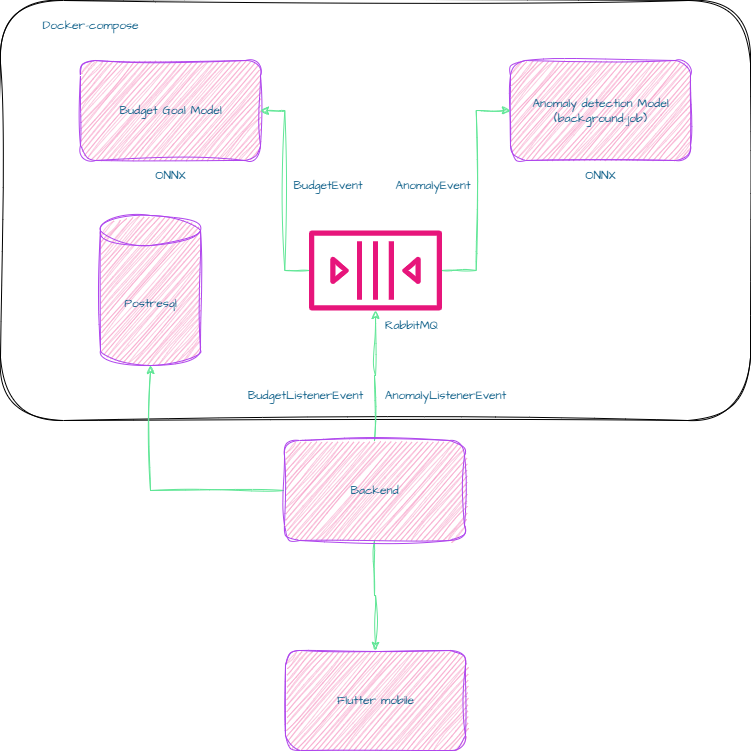

The diagram above was exported from draw.io. Its source (the exported page's mxGraphModel, read from the mxfile embedded in the PNG):
<mxGraphModel dx="1371" dy="788" grid="1" gridSize="10" guides="1" tooltips="1" connect="1" arrows="1" fold="1" page="1" pageScale="1" pageWidth="827" pageHeight="1169" math="0" shadow="0">
  <root>
    <mxCell id="0" />
    <mxCell id="1" parent="0" />
    <mxCell id="qQY74c3lmznBim7LzbPW-11" value="" style="rounded=1;whiteSpace=wrap;html=1;sketch=1;hachureGap=4;jiggle=2;curveFitting=1;fontFamily=Architects Daughter;fontSource=https%3A%2F%2Ffonts.googleapis.com%2Fcss%3Ffamily%3DArchitects%2BDaughter;" vertex="1" parent="1">
      <mxGeometry x="40" y="30" width="750" height="420" as="geometry" />
    </mxCell>
    <mxCell id="qQY74c3lmznBim7LzbPW-1" value="Budget Goal Model" style="rounded=1;whiteSpace=wrap;html=1;sketch=1;hachureGap=4;jiggle=2;curveFitting=1;fontFamily=Architects Daughter;fontSource=https%3A%2F%2Ffonts.googleapis.com%2Fcss%3Ffamily%3DArchitects%2BDaughter;labelBackgroundColor=none;fillColor=#F694C1;strokeColor=#AF45ED;fontColor=#095C86;" vertex="1" parent="1">
      <mxGeometry x="120" y="90" width="180" height="100" as="geometry" />
    </mxCell>
    <mxCell id="qQY74c3lmznBim7LzbPW-2" value="Anomaly detection Model&lt;div&gt;(background-job)&lt;/div&gt;" style="rounded=1;whiteSpace=wrap;html=1;sketch=1;hachureGap=4;jiggle=2;curveFitting=1;fontFamily=Architects Daughter;fontSource=https%3A%2F%2Ffonts.googleapis.com%2Fcss%3Ffamily%3DArchitects%2BDaughter;labelBackgroundColor=none;fillColor=#F694C1;strokeColor=#AF45ED;fontColor=#095C86;" vertex="1" parent="1">
      <mxGeometry x="550" y="90" width="180" height="100" as="geometry" />
    </mxCell>
    <mxCell id="qQY74c3lmznBim7LzbPW-10" style="edgeStyle=orthogonalEdgeStyle;rounded=0;sketch=1;hachureGap=4;jiggle=2;curveFitting=1;orthogonalLoop=1;jettySize=auto;html=1;entryX=0.5;entryY=0;entryDx=0;entryDy=0;strokeColor=#60E696;fontFamily=Architects Daughter;fontSource=https%3A%2F%2Ffonts.googleapis.com%2Fcss%3Ffamily%3DArchitects%2BDaughter;fontColor=#095C86;fillColor=#F694C1;" edge="1" parent="1" source="qQY74c3lmznBim7LzbPW-4" target="qQY74c3lmznBim7LzbPW-5">
      <mxGeometry relative="1" as="geometry" />
    </mxCell>
    <mxCell id="qQY74c3lmznBim7LzbPW-14" style="edgeStyle=orthogonalEdgeStyle;rounded=0;sketch=1;hachureGap=4;jiggle=2;curveFitting=1;orthogonalLoop=1;jettySize=auto;html=1;strokeColor=#60E696;fontFamily=Architects Daughter;fontSource=https%3A%2F%2Ffonts.googleapis.com%2Fcss%3Ffamily%3DArchitects%2BDaughter;fontColor=#095C86;fillColor=#F694C1;" edge="1" parent="1" source="qQY74c3lmznBim7LzbPW-4" target="qQY74c3lmznBim7LzbPW-6">
      <mxGeometry relative="1" as="geometry" />
    </mxCell>
    <mxCell id="qQY74c3lmznBim7LzbPW-15" style="edgeStyle=orthogonalEdgeStyle;rounded=0;sketch=1;hachureGap=4;jiggle=2;curveFitting=1;orthogonalLoop=1;jettySize=auto;html=1;strokeColor=#60E696;fontFamily=Architects Daughter;fontSource=https%3A%2F%2Ffonts.googleapis.com%2Fcss%3Ffamily%3DArchitects%2BDaughter;fontColor=#095C86;fillColor=#F694C1;" edge="1" parent="1" source="qQY74c3lmznBim7LzbPW-4" target="qQY74c3lmznBim7LzbPW-13">
      <mxGeometry relative="1" as="geometry" />
    </mxCell>
    <mxCell id="qQY74c3lmznBim7LzbPW-4" value="Backend" style="rounded=1;whiteSpace=wrap;html=1;sketch=1;hachureGap=4;jiggle=2;curveFitting=1;fontFamily=Architects Daughter;fontSource=https%3A%2F%2Ffonts.googleapis.com%2Fcss%3Ffamily%3DArchitects%2BDaughter;labelBackgroundColor=none;fillColor=#F694C1;strokeColor=#AF45ED;fontColor=#095C86;" vertex="1" parent="1">
      <mxGeometry x="324" y="470" width="180" height="100" as="geometry" />
    </mxCell>
    <mxCell id="qQY74c3lmznBim7LzbPW-5" value="Flutter mobile" style="rounded=1;whiteSpace=wrap;html=1;sketch=1;hachureGap=4;jiggle=2;curveFitting=1;fontFamily=Architects Daughter;fontSource=https%3A%2F%2Ffonts.googleapis.com%2Fcss%3Ffamily%3DArchitects%2BDaughter;labelBackgroundColor=none;fillColor=#F694C1;strokeColor=#AF45ED;fontColor=#095C86;" vertex="1" parent="1">
      <mxGeometry x="325" y="680" width="180" height="100" as="geometry" />
    </mxCell>
    <mxCell id="qQY74c3lmznBim7LzbPW-6" value="Postresql" style="shape=cylinder3;whiteSpace=wrap;html=1;boundedLbl=1;backgroundOutline=1;size=15;sketch=1;hachureGap=4;jiggle=2;curveFitting=1;fontFamily=Architects Daughter;fontSource=https%3A%2F%2Ffonts.googleapis.com%2Fcss%3Ffamily%3DArchitects%2BDaughter;labelBackgroundColor=none;fillColor=#F694C1;strokeColor=#AF45ED;fontColor=#095C86;" vertex="1" parent="1">
      <mxGeometry x="140" y="245" width="100" height="150" as="geometry" />
    </mxCell>
    <mxCell id="qQY74c3lmznBim7LzbPW-12" value="Docker-compose" style="text;html=1;align=center;verticalAlign=middle;whiteSpace=wrap;rounded=0;fontFamily=Architects Daughter;fontSource=https%3A%2F%2Ffonts.googleapis.com%2Fcss%3Ffamily%3DArchitects%2BDaughter;fontColor=#095C86;" vertex="1" parent="1">
      <mxGeometry x="70" y="40" width="120" height="30" as="geometry" />
    </mxCell>
    <mxCell id="qQY74c3lmznBim7LzbPW-16" style="edgeStyle=orthogonalEdgeStyle;rounded=0;sketch=1;hachureGap=4;jiggle=2;curveFitting=1;orthogonalLoop=1;jettySize=auto;html=1;entryX=1;entryY=0.5;entryDx=0;entryDy=0;strokeColor=#60E696;fontFamily=Architects Daughter;fontSource=https%3A%2F%2Ffonts.googleapis.com%2Fcss%3Ffamily%3DArchitects%2BDaughter;fontColor=#095C86;fillColor=#F694C1;" edge="1" parent="1" source="qQY74c3lmznBim7LzbPW-13" target="qQY74c3lmznBim7LzbPW-1">
      <mxGeometry relative="1" as="geometry" />
    </mxCell>
    <mxCell id="qQY74c3lmznBim7LzbPW-18" style="edgeStyle=orthogonalEdgeStyle;rounded=0;sketch=1;hachureGap=4;jiggle=2;curveFitting=1;orthogonalLoop=1;jettySize=auto;html=1;entryX=0;entryY=0.5;entryDx=0;entryDy=0;strokeColor=#60E696;fontFamily=Architects Daughter;fontSource=https%3A%2F%2Ffonts.googleapis.com%2Fcss%3Ffamily%3DArchitects%2BDaughter;fontColor=#095C86;fillColor=#F694C1;" edge="1" parent="1" source="qQY74c3lmznBim7LzbPW-13" target="qQY74c3lmznBim7LzbPW-2">
      <mxGeometry relative="1" as="geometry" />
    </mxCell>
    <mxCell id="qQY74c3lmznBim7LzbPW-13" value="" style="sketch=0;outlineConnect=0;fontColor=#232F3E;gradientColor=none;fillColor=#E7157B;strokeColor=none;dashed=0;verticalLabelPosition=bottom;verticalAlign=top;align=center;html=1;fontSize=12;fontStyle=0;aspect=fixed;pointerEvents=1;shape=mxgraph.aws4.queue;hachureGap=4;jiggle=2;curveFitting=1;fontFamily=Architects Daughter;fontSource=https%3A%2F%2Ffonts.googleapis.com%2Fcss%3Ffamily%3DArchitects%2BDaughter;" vertex="1" parent="1">
      <mxGeometry x="348.62" y="260" width="132.77" height="80" as="geometry" />
    </mxCell>
    <mxCell id="qQY74c3lmznBim7LzbPW-19" value="ONNX" style="text;html=1;align=center;verticalAlign=middle;whiteSpace=wrap;rounded=0;fontFamily=Architects Daughter;fontSource=https%3A%2F%2Ffonts.googleapis.com%2Fcss%3Ffamily%3DArchitects%2BDaughter;fontColor=#095C86;" vertex="1" parent="1">
      <mxGeometry x="180" y="190" width="60" height="30" as="geometry" />
    </mxCell>
    <mxCell id="qQY74c3lmznBim7LzbPW-20" value="ONNX" style="text;html=1;align=center;verticalAlign=middle;whiteSpace=wrap;rounded=0;fontFamily=Architects Daughter;fontSource=https%3A%2F%2Ffonts.googleapis.com%2Fcss%3Ffamily%3DArchitects%2BDaughter;fontColor=#095C86;" vertex="1" parent="1">
      <mxGeometry x="610" y="190" width="60" height="30" as="geometry" />
    </mxCell>
    <mxCell id="qQY74c3lmznBim7LzbPW-23" value="BudgetEvent" style="text;html=1;align=center;verticalAlign=middle;whiteSpace=wrap;rounded=0;fontFamily=Architects Daughter;fontSource=https%3A%2F%2Ffonts.googleapis.com%2Fcss%3Ffamily%3DArchitects%2BDaughter;fontColor=#095C86;" vertex="1" parent="1">
      <mxGeometry x="325" y="200" width="85" height="30" as="geometry" />
    </mxCell>
    <mxCell id="qQY74c3lmznBim7LzbPW-24" value="AnomalyEvent" style="text;html=1;align=center;verticalAlign=middle;whiteSpace=wrap;rounded=0;fontFamily=Architects Daughter;fontSource=https%3A%2F%2Ffonts.googleapis.com%2Fcss%3Ffamily%3DArchitects%2BDaughter;fontColor=#095C86;" vertex="1" parent="1">
      <mxGeometry x="430" y="200" width="85" height="30" as="geometry" />
    </mxCell>
    <mxCell id="qQY74c3lmznBim7LzbPW-25" value="RabbitMQ" style="text;html=1;align=center;verticalAlign=middle;whiteSpace=wrap;rounded=0;fontFamily=Architects Daughter;fontSource=https%3A%2F%2Ffonts.googleapis.com%2Fcss%3Ffamily%3DArchitects%2BDaughter;fontColor=#095C86;" vertex="1" parent="1">
      <mxGeometry x="421" y="340" width="60" height="30" as="geometry" />
    </mxCell>
    <mxCell id="qQY74c3lmznBim7LzbPW-26" value="BudgetListenerEvent" style="text;html=1;align=center;verticalAlign=middle;whiteSpace=wrap;rounded=0;fontFamily=Architects Daughter;fontSource=https%3A%2F%2Ffonts.googleapis.com%2Fcss%3Ffamily%3DArchitects%2BDaughter;fontColor=#095C86;" vertex="1" parent="1">
      <mxGeometry x="290" y="410" width="110" height="30" as="geometry" />
    </mxCell>
    <mxCell id="qQY74c3lmznBim7LzbPW-27" value="AnomalyListenerEvent" style="text;html=1;align=center;verticalAlign=middle;whiteSpace=wrap;rounded=0;fontFamily=Architects Daughter;fontSource=https%3A%2F%2Ffonts.googleapis.com%2Fcss%3Ffamily%3DArchitects%2BDaughter;fontColor=#095C86;" vertex="1" parent="1">
      <mxGeometry x="455" y="410" width="60" height="30" as="geometry" />
    </mxCell>
  </root>
</mxGraphModel>